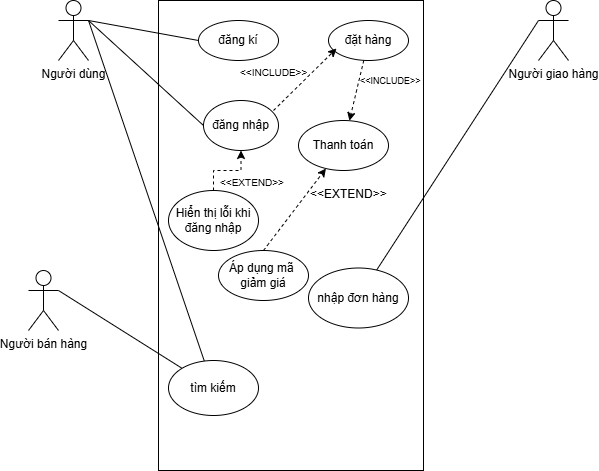

The diagram above was exported from draw.io. Its source (the exported page's mxGraphModel, read from the mxfile embedded in the PNG):
<mxGraphModel dx="872" dy="431" grid="1" gridSize="10" guides="1" tooltips="1" connect="1" arrows="1" fold="1" page="1" pageScale="1" pageWidth="827" pageHeight="1169" math="0" shadow="0">
  <root>
    <mxCell id="0" />
    <mxCell id="1" parent="0" />
    <mxCell id="3rblNh7wqyfREe8ph2QR-1" value="" style="rounded=0;whiteSpace=wrap;html=1;" vertex="1" parent="1">
      <mxGeometry x="270" y="50" width="265" height="470" as="geometry" />
    </mxCell>
    <mxCell id="3rblNh7wqyfREe8ph2QR-2" value="Người dùng" style="shape=umlActor;verticalLabelPosition=bottom;verticalAlign=top;html=1;outlineConnect=0;" vertex="1" parent="1">
      <mxGeometry x="170" y="50" width="30" height="60" as="geometry" />
    </mxCell>
    <mxCell id="3rblNh7wqyfREe8ph2QR-4" value="Người giao hàng" style="shape=umlActor;verticalLabelPosition=bottom;verticalAlign=top;html=1;outlineConnect=0;" vertex="1" parent="1">
      <mxGeometry x="650" y="50" width="30" height="60" as="geometry" />
    </mxCell>
    <mxCell id="3rblNh7wqyfREe8ph2QR-5" value="Người bán hàng&lt;div&gt;&lt;br&gt;&lt;/div&gt;" style="shape=umlActor;verticalLabelPosition=bottom;verticalAlign=top;html=1;outlineConnect=0;" vertex="1" parent="1">
      <mxGeometry x="140" y="320" width="30" height="60" as="geometry" />
    </mxCell>
    <mxCell id="3rblNh7wqyfREe8ph2QR-6" value="đăng kí" style="ellipse;whiteSpace=wrap;html=1;" vertex="1" parent="1">
      <mxGeometry x="310" y="70" width="80" height="40" as="geometry" />
    </mxCell>
    <mxCell id="3rblNh7wqyfREe8ph2QR-29" value="" style="rounded=0;orthogonalLoop=1;jettySize=auto;html=1;dashed=1;" edge="1" parent="1" source="3rblNh7wqyfREe8ph2QR-7" target="3rblNh7wqyfREe8ph2QR-28">
      <mxGeometry relative="1" as="geometry" />
    </mxCell>
    <mxCell id="3rblNh7wqyfREe8ph2QR-7" value="đặt hàng" style="ellipse;whiteSpace=wrap;html=1;" vertex="1" parent="1">
      <mxGeometry x="440" y="70" width="80" height="40" as="geometry" />
    </mxCell>
    <mxCell id="3rblNh7wqyfREe8ph2QR-8" value="đăng nhập" style="ellipse;whiteSpace=wrap;html=1;" vertex="1" parent="1">
      <mxGeometry x="315" y="150" width="75" height="50" as="geometry" />
    </mxCell>
    <mxCell id="3rblNh7wqyfREe8ph2QR-9" value="tìm kiếm" style="ellipse;whiteSpace=wrap;html=1;" vertex="1" parent="1">
      <mxGeometry x="280" y="410" width="90" height="55" as="geometry" />
    </mxCell>
    <mxCell id="3rblNh7wqyfREe8ph2QR-10" value="nhập đơn hàng" style="ellipse;whiteSpace=wrap;html=1;" vertex="1" parent="1">
      <mxGeometry x="420" y="317.5" width="100" height="60" as="geometry" />
    </mxCell>
    <mxCell id="3rblNh7wqyfREe8ph2QR-12" value="" style="endArrow=none;html=1;rounded=0;entryX=0;entryY=0.5;entryDx=0;entryDy=0;exitX=1;exitY=0.3333333333333333;exitDx=0;exitDy=0;exitPerimeter=0;" edge="1" parent="1" source="3rblNh7wqyfREe8ph2QR-2" target="3rblNh7wqyfREe8ph2QR-6">
      <mxGeometry width="50" height="50" relative="1" as="geometry">
        <mxPoint x="210" y="100" as="sourcePoint" />
        <mxPoint x="250" y="50" as="targetPoint" />
      </mxGeometry>
    </mxCell>
    <mxCell id="3rblNh7wqyfREe8ph2QR-13" value="" style="endArrow=none;html=1;rounded=0;exitX=0;exitY=0.5;exitDx=0;exitDy=0;entryX=1;entryY=0.3333333333333333;entryDx=0;entryDy=0;entryPerimeter=0;" edge="1" parent="1" source="3rblNh7wqyfREe8ph2QR-8" target="3rblNh7wqyfREe8ph2QR-2">
      <mxGeometry width="50" height="50" relative="1" as="geometry">
        <mxPoint x="160" y="150" as="sourcePoint" />
        <mxPoint x="210" y="100" as="targetPoint" />
      </mxGeometry>
    </mxCell>
    <mxCell id="3rblNh7wqyfREe8ph2QR-18" value="" style="endArrow=classic;html=1;rounded=0;entryX=0.1;entryY=0.7;entryDx=0;entryDy=0;entryPerimeter=0;dashed=1;" edge="1" parent="1" target="3rblNh7wqyfREe8ph2QR-7">
      <mxGeometry width="50" height="50" relative="1" as="geometry">
        <mxPoint x="385" y="160" as="sourcePoint" />
        <mxPoint x="435" y="110" as="targetPoint" />
      </mxGeometry>
    </mxCell>
    <mxCell id="3rblNh7wqyfREe8ph2QR-19" value="&amp;lt;&amp;lt;INCLUDE&amp;gt;&amp;gt;" style="text;html=1;whiteSpace=wrap;overflow=hidden;rounded=0;fontSize=10;" vertex="1" parent="1">
      <mxGeometry x="350" y="110" width="100" height="29" as="geometry" />
    </mxCell>
    <mxCell id="3rblNh7wqyfREe8ph2QR-22" value="" style="endArrow=none;html=1;rounded=0;" edge="1" parent="1" source="3rblNh7wqyfREe8ph2QR-9">
      <mxGeometry width="50" height="50" relative="1" as="geometry">
        <mxPoint x="325" y="185" as="sourcePoint" />
        <mxPoint x="200" y="70" as="targetPoint" />
      </mxGeometry>
    </mxCell>
    <mxCell id="3rblNh7wqyfREe8ph2QR-25" value="" style="endArrow=none;html=1;rounded=0;exitX=1;exitY=0.3333333333333333;exitDx=0;exitDy=0;exitPerimeter=0;" edge="1" parent="1" source="3rblNh7wqyfREe8ph2QR-5" target="3rblNh7wqyfREe8ph2QR-9">
      <mxGeometry width="50" height="50" relative="1" as="geometry">
        <mxPoint x="390" y="250" as="sourcePoint" />
        <mxPoint x="440" y="200" as="targetPoint" />
      </mxGeometry>
    </mxCell>
    <mxCell id="3rblNh7wqyfREe8ph2QR-26" value="" style="endArrow=none;html=1;rounded=0;entryX=0;entryY=0.3333333333333333;entryDx=0;entryDy=0;entryPerimeter=0;" edge="1" parent="1" source="3rblNh7wqyfREe8ph2QR-10" target="3rblNh7wqyfREe8ph2QR-4">
      <mxGeometry width="50" height="50" relative="1" as="geometry">
        <mxPoint x="390" y="250" as="sourcePoint" />
        <mxPoint x="440" y="200" as="targetPoint" />
      </mxGeometry>
    </mxCell>
    <mxCell id="3rblNh7wqyfREe8ph2QR-27" value="Áp dụng mã&amp;nbsp;&lt;div&gt;giảm giá&lt;/div&gt;" style="ellipse;whiteSpace=wrap;html=1;" vertex="1" parent="1">
      <mxGeometry x="330" y="300" width="90" height="50" as="geometry" />
    </mxCell>
    <mxCell id="3rblNh7wqyfREe8ph2QR-28" value="Thanh toán" style="ellipse;whiteSpace=wrap;html=1;" vertex="1" parent="1">
      <mxGeometry x="410" y="170" width="90" height="50" as="geometry" />
    </mxCell>
    <mxCell id="3rblNh7wqyfREe8ph2QR-30" value="&amp;lt;&amp;lt;INCLUDE&amp;gt;&amp;gt;" style="text;html=1;whiteSpace=wrap;overflow=hidden;rounded=0;fontSize=9;" vertex="1" parent="1">
      <mxGeometry x="470" y="119" width="90" height="20" as="geometry" />
    </mxCell>
    <mxCell id="3rblNh7wqyfREe8ph2QR-31" value="" style="endArrow=classic;html=1;rounded=0;exitX=0.5;exitY=0;exitDx=0;exitDy=0;dashed=1;" edge="1" parent="1" source="3rblNh7wqyfREe8ph2QR-27" target="3rblNh7wqyfREe8ph2QR-28">
      <mxGeometry width="50" height="50" relative="1" as="geometry">
        <mxPoint x="390" y="250" as="sourcePoint" />
        <mxPoint x="440" y="200" as="targetPoint" />
      </mxGeometry>
    </mxCell>
    <mxCell id="3rblNh7wqyfREe8ph2QR-32" value="&amp;lt;&amp;lt;EXTEND&amp;gt;&amp;gt;" style="text;html=1;whiteSpace=wrap;overflow=hidden;rounded=0;" vertex="1" parent="1">
      <mxGeometry x="420" y="230" width="90" height="20" as="geometry" />
    </mxCell>
    <mxCell id="3rblNh7wqyfREe8ph2QR-36" style="edgeStyle=orthogonalEdgeStyle;rounded=0;orthogonalLoop=1;jettySize=auto;html=1;entryX=0.5;entryY=1;entryDx=0;entryDy=0;dashed=1;" edge="1" parent="1" source="3rblNh7wqyfREe8ph2QR-34" target="3rblNh7wqyfREe8ph2QR-8">
      <mxGeometry relative="1" as="geometry" />
    </mxCell>
    <mxCell id="3rblNh7wqyfREe8ph2QR-34" value="Hiển thị lỗi khi đăng nhập" style="ellipse;whiteSpace=wrap;html=1;" vertex="1" parent="1">
      <mxGeometry x="280" y="240" width="90" height="60" as="geometry" />
    </mxCell>
    <mxCell id="3rblNh7wqyfREe8ph2QR-38" value="&amp;lt;&amp;lt;EXTEND&amp;gt;&amp;gt;" style="text;html=1;whiteSpace=wrap;overflow=hidden;rounded=0;fontSize=10;" vertex="1" parent="1">
      <mxGeometry x="330" y="220" width="80" height="30" as="geometry" />
    </mxCell>
  </root>
</mxGraphModel>